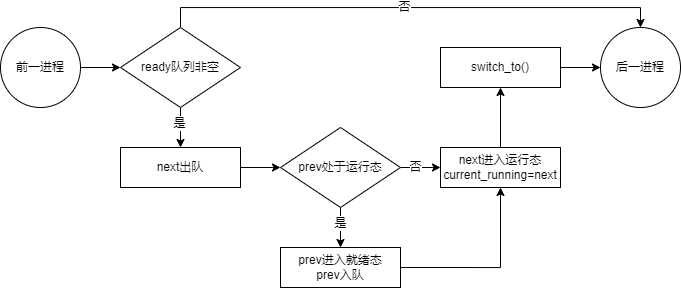

The diagram above was exported from draw.io. Its source (the exported page's mxGraphModel, read from the mxfile embedded in the PNG):
<mxGraphModel dx="918" dy="561" grid="1" gridSize="10" guides="1" tooltips="1" connect="1" arrows="1" fold="1" page="1" pageScale="1" pageWidth="827" pageHeight="1169" math="0" shadow="0">
  <root>
    <mxCell id="0" />
    <mxCell id="1" parent="0" />
    <mxCell id="GTjyHNBboW0_OhVePR0C-6" style="edgeStyle=orthogonalEdgeStyle;rounded=0;orthogonalLoop=1;jettySize=auto;html=1;exitX=0.5;exitY=0;exitDx=0;exitDy=0;entryX=0.5;entryY=0;entryDx=0;entryDy=0;" edge="1" parent="1" source="GTjyHNBboW0_OhVePR0C-2" target="GTjyHNBboW0_OhVePR0C-5">
      <mxGeometry relative="1" as="geometry" />
    </mxCell>
    <mxCell id="GTjyHNBboW0_OhVePR0C-7" value="否" style="edgeLabel;html=1;align=center;verticalAlign=middle;resizable=0;points=[];" vertex="1" connectable="0" parent="GTjyHNBboW0_OhVePR0C-6">
      <mxGeometry x="-0.0525" y="1" relative="1" as="geometry">
        <mxPoint x="6" as="offset" />
      </mxGeometry>
    </mxCell>
    <mxCell id="GTjyHNBboW0_OhVePR0C-9" style="edgeStyle=orthogonalEdgeStyle;rounded=0;orthogonalLoop=1;jettySize=auto;html=1;exitX=0.5;exitY=1;exitDx=0;exitDy=0;entryX=0.5;entryY=0;entryDx=0;entryDy=0;" edge="1" parent="1" source="GTjyHNBboW0_OhVePR0C-2" target="GTjyHNBboW0_OhVePR0C-8">
      <mxGeometry relative="1" as="geometry" />
    </mxCell>
    <mxCell id="GTjyHNBboW0_OhVePR0C-10" value="是" style="edgeLabel;html=1;align=center;verticalAlign=middle;resizable=0;points=[];" vertex="1" connectable="0" parent="GTjyHNBboW0_OhVePR0C-9">
      <mxGeometry x="-0.2536" y="-1" relative="1" as="geometry">
        <mxPoint as="offset" />
      </mxGeometry>
    </mxCell>
    <mxCell id="GTjyHNBboW0_OhVePR0C-2" value="ready队列非空" style="rhombus;whiteSpace=wrap;html=1;" vertex="1" parent="1">
      <mxGeometry x="120" y="240" width="120" height="80" as="geometry" />
    </mxCell>
    <mxCell id="GTjyHNBboW0_OhVePR0C-4" style="edgeStyle=orthogonalEdgeStyle;rounded=0;orthogonalLoop=1;jettySize=auto;html=1;exitX=1;exitY=0.5;exitDx=0;exitDy=0;entryX=0;entryY=0.5;entryDx=0;entryDy=0;" edge="1" parent="1" source="GTjyHNBboW0_OhVePR0C-3" target="GTjyHNBboW0_OhVePR0C-2">
      <mxGeometry relative="1" as="geometry" />
    </mxCell>
    <mxCell id="GTjyHNBboW0_OhVePR0C-3" value="前一进程" style="ellipse;whiteSpace=wrap;html=1;" vertex="1" parent="1">
      <mxGeometry y="240" width="80" height="80" as="geometry" />
    </mxCell>
    <mxCell id="GTjyHNBboW0_OhVePR0C-5" value="后一进程" style="ellipse;whiteSpace=wrap;html=1;" vertex="1" parent="1">
      <mxGeometry x="600" y="240" width="80" height="80" as="geometry" />
    </mxCell>
    <mxCell id="GTjyHNBboW0_OhVePR0C-12" style="edgeStyle=orthogonalEdgeStyle;rounded=0;orthogonalLoop=1;jettySize=auto;html=1;exitX=1;exitY=0.5;exitDx=0;exitDy=0;entryX=0;entryY=0.5;entryDx=0;entryDy=0;" edge="1" parent="1" source="GTjyHNBboW0_OhVePR0C-8" target="GTjyHNBboW0_OhVePR0C-11">
      <mxGeometry relative="1" as="geometry" />
    </mxCell>
    <mxCell id="GTjyHNBboW0_OhVePR0C-8" value="next出队" style="rounded=0;whiteSpace=wrap;html=1;" vertex="1" parent="1">
      <mxGeometry x="120" y="360" width="120" height="40" as="geometry" />
    </mxCell>
    <mxCell id="GTjyHNBboW0_OhVePR0C-15" style="edgeStyle=orthogonalEdgeStyle;rounded=0;orthogonalLoop=1;jettySize=auto;html=1;exitX=1;exitY=0.5;exitDx=0;exitDy=0;entryX=0;entryY=0.5;entryDx=0;entryDy=0;" edge="1" parent="1" source="GTjyHNBboW0_OhVePR0C-11" target="GTjyHNBboW0_OhVePR0C-13">
      <mxGeometry relative="1" as="geometry" />
    </mxCell>
    <mxCell id="GTjyHNBboW0_OhVePR0C-21" value="否" style="edgeLabel;html=1;align=center;verticalAlign=middle;resizable=0;points=[];" vertex="1" connectable="0" parent="GTjyHNBboW0_OhVePR0C-15">
      <mxGeometry x="0.2686" y="-2" relative="1" as="geometry">
        <mxPoint x="-11" y="-2" as="offset" />
      </mxGeometry>
    </mxCell>
    <mxCell id="GTjyHNBboW0_OhVePR0C-22" style="edgeStyle=orthogonalEdgeStyle;rounded=0;orthogonalLoop=1;jettySize=auto;html=1;exitX=0.5;exitY=1;exitDx=0;exitDy=0;entryX=0.5;entryY=0;entryDx=0;entryDy=0;" edge="1" parent="1" source="GTjyHNBboW0_OhVePR0C-11" target="GTjyHNBboW0_OhVePR0C-14">
      <mxGeometry relative="1" as="geometry" />
    </mxCell>
    <mxCell id="GTjyHNBboW0_OhVePR0C-24" value="是" style="edgeLabel;html=1;align=center;verticalAlign=middle;resizable=0;points=[];" vertex="1" connectable="0" parent="GTjyHNBboW0_OhVePR0C-22">
      <mxGeometry x="-0.2261" relative="1" as="geometry">
        <mxPoint as="offset" />
      </mxGeometry>
    </mxCell>
    <mxCell id="GTjyHNBboW0_OhVePR0C-11" value="prev处于运行态" style="rhombus;whiteSpace=wrap;html=1;" vertex="1" parent="1">
      <mxGeometry x="280" y="340" width="120" height="80" as="geometry" />
    </mxCell>
    <mxCell id="GTjyHNBboW0_OhVePR0C-19" style="edgeStyle=orthogonalEdgeStyle;rounded=0;orthogonalLoop=1;jettySize=auto;html=1;exitX=0.5;exitY=0;exitDx=0;exitDy=0;entryX=0.5;entryY=1;entryDx=0;entryDy=0;" edge="1" parent="1" source="GTjyHNBboW0_OhVePR0C-13" target="GTjyHNBboW0_OhVePR0C-17">
      <mxGeometry relative="1" as="geometry" />
    </mxCell>
    <mxCell id="GTjyHNBboW0_OhVePR0C-13" value="next进入运行态&lt;br&gt;current_running=next" style="rounded=0;whiteSpace=wrap;html=1;" vertex="1" parent="1">
      <mxGeometry x="440" y="360" width="120" height="40" as="geometry" />
    </mxCell>
    <mxCell id="GTjyHNBboW0_OhVePR0C-23" style="edgeStyle=orthogonalEdgeStyle;rounded=0;orthogonalLoop=1;jettySize=auto;html=1;exitX=1;exitY=0.5;exitDx=0;exitDy=0;" edge="1" parent="1" source="GTjyHNBboW0_OhVePR0C-14" target="GTjyHNBboW0_OhVePR0C-13">
      <mxGeometry relative="1" as="geometry" />
    </mxCell>
    <mxCell id="GTjyHNBboW0_OhVePR0C-14" value="prev进入就绪态&lt;br&gt;prev入队" style="rounded=0;whiteSpace=wrap;html=1;" vertex="1" parent="1">
      <mxGeometry x="280" y="460" width="120" height="40" as="geometry" />
    </mxCell>
    <mxCell id="GTjyHNBboW0_OhVePR0C-20" style="edgeStyle=orthogonalEdgeStyle;rounded=0;orthogonalLoop=1;jettySize=auto;html=1;exitX=1;exitY=0.5;exitDx=0;exitDy=0;entryX=0;entryY=0.5;entryDx=0;entryDy=0;" edge="1" parent="1" source="GTjyHNBboW0_OhVePR0C-17" target="GTjyHNBboW0_OhVePR0C-5">
      <mxGeometry relative="1" as="geometry" />
    </mxCell>
    <mxCell id="GTjyHNBboW0_OhVePR0C-17" value="switch_to()" style="rounded=0;whiteSpace=wrap;html=1;" vertex="1" parent="1">
      <mxGeometry x="440" y="260" width="120" height="40" as="geometry" />
    </mxCell>
  </root>
</mxGraphModel>